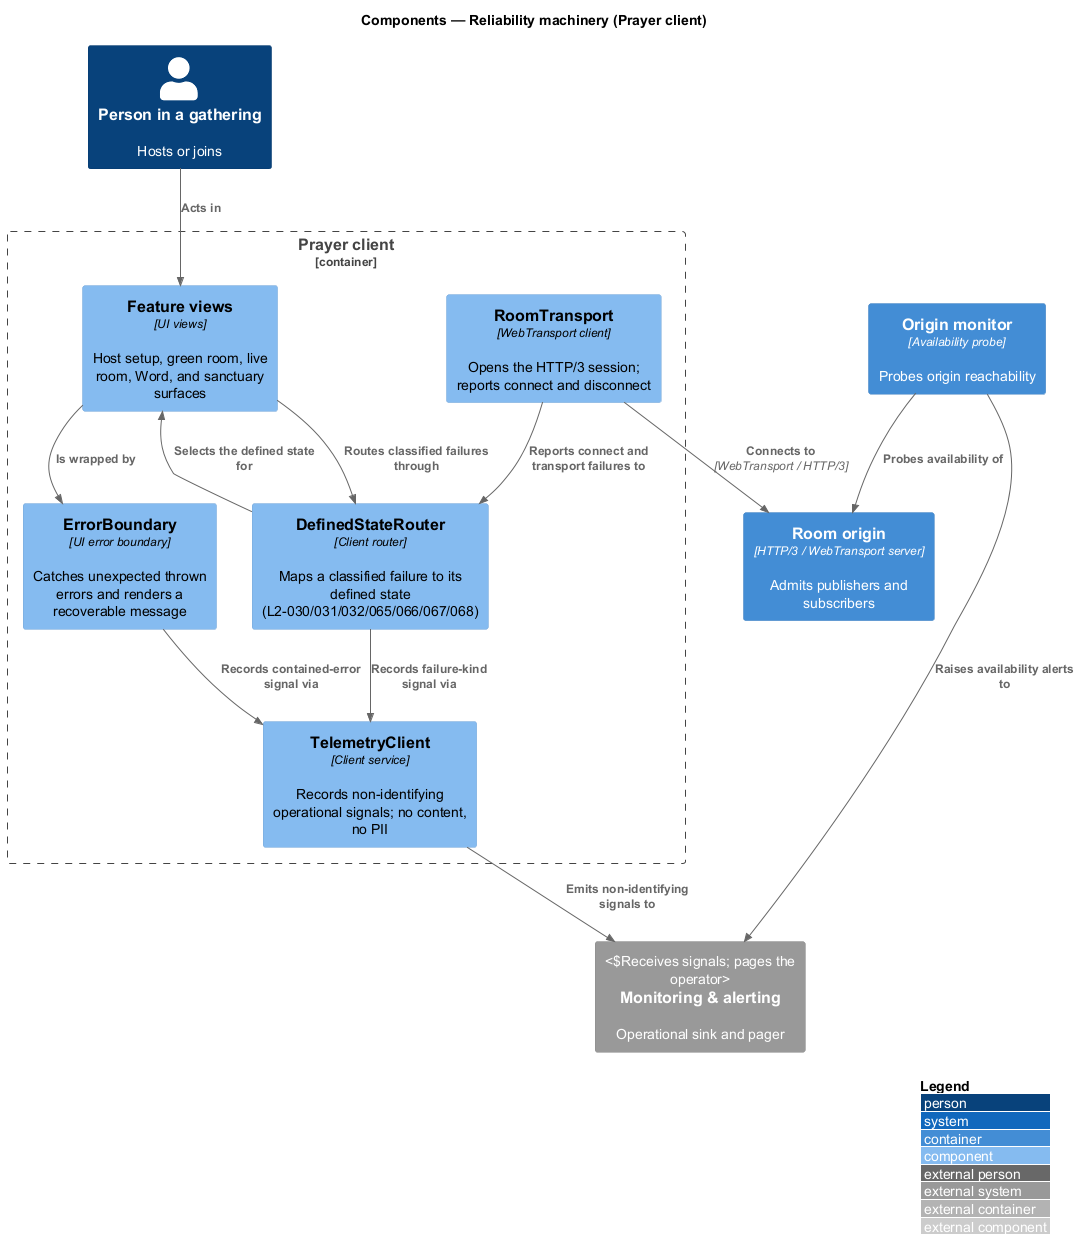

The diagram above was rendered by PlantUML. Its source (embedded in the PNG):
@startuml
!include <C4/C4_Component>
LAYOUT_WITH_LEGEND()
title Components — Reliability machinery (Prayer client)

Person(person, "Person in a gathering", "Hosts or joins")

Container_Boundary(spa, "Prayer client") {
  Component(view, "Feature views", "UI views", "Host setup, green room, live room, Word, and sanctuary surfaces")
  Component(boundary, "ErrorBoundary", "UI error boundary", "Catches unexpected thrown errors and renders a recoverable message")
  Component(router, "DefinedStateRouter", "Client router", "Maps a classified failure to its defined state (L2-030/031/032/065/066/067/068)")
  Component(transport, "RoomTransport", "WebTransport client", "Opens the HTTP/3 session; reports connect and disconnect")
  Component(telemetry, "TelemetryClient", "Client service", "Records non-identifying operational signals; no content, no PII")
}

Container(origin, "Room origin", "HTTP/3 / WebTransport server", "Admits publishers and subscribers")
Container(monitor, "Origin monitor", "Availability probe", "Probes origin reachability")
System_Ext(alerting, "Monitoring & alerting", "Operational sink and pager", "Receives signals; pages the operator")

Rel(person, view, "Acts in")
Rel(view, boundary, "Is wrapped by")
Rel(view, router, "Routes classified failures through")
Rel(router, view, "Selects the defined state for")
Rel(transport, router, "Reports connect and transport failures to")
Rel(transport, origin, "Connects to", "WebTransport / HTTP/3")
Rel(boundary, telemetry, "Records contained-error signal via")
Rel(router, telemetry, "Records failure-kind signal via")
Rel(telemetry, alerting, "Emits non-identifying signals to")
Rel(monitor, origin, "Probes availability of")
Rel(monitor, alerting, "Raises availability alerts to")
@enduml